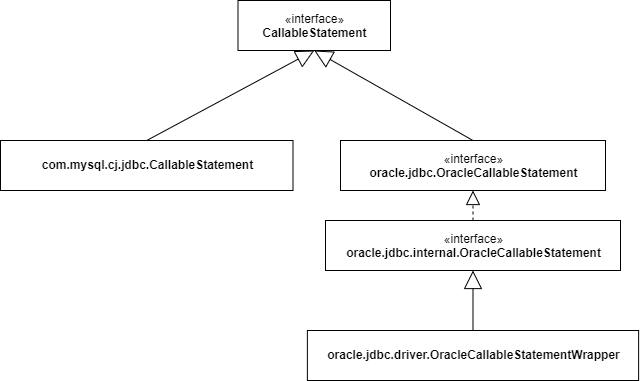

The diagram above was exported from draw.io. Its source (the exported page's mxGraphModel, read from the mxfile embedded in the PNG):
<mxGraphModel dx="1396" dy="672" grid="1" gridSize="10" guides="1" tooltips="1" connect="1" arrows="1" fold="1" page="1" pageScale="1" pageWidth="1169" pageHeight="827" math="0" shadow="0">
  <root>
    <mxCell id="_qPH1-ztGt_Y-iQJUUQS-0" />
    <mxCell id="_qPH1-ztGt_Y-iQJUUQS-1" parent="_qPH1-ztGt_Y-iQJUUQS-0" />
    <mxCell id="gUToJIy5dtlsdYjpOxTP-0" value="«interface»&lt;br&gt;&lt;b&gt;CallableStatement&lt;/b&gt;" style="html=1;" vertex="1" parent="_qPH1-ztGt_Y-iQJUUQS-1">
      <mxGeometry x="457.5" y="170" width="152.5" height="50" as="geometry" />
    </mxCell>
    <mxCell id="gUToJIy5dtlsdYjpOxTP-3" value="&lt;p style=&quot;margin: 0px ; margin-top: 4px ; text-align: center&quot;&gt;&lt;br&gt;&lt;b&gt;com.mysql.cj.jdbc.CallableStatement&lt;/b&gt;&lt;/p&gt;&lt;span style=&quot;color: rgba(0 , 0 , 0 , 0) ; font-family: monospace ; font-size: 0px&quot;&gt;%3CmxGraphModel%3E%3Croot%3E%3CmxCell%20id%3D%220%22%2F%3E%3CmxCell%20id%3D%221%22%20parent%3D%220%22%2F%3E%3CmxCell%20id%3D%222%22%20value%3D%22%C2%ABinterface%C2%BB%26lt%3Bbr%26gt%3B%26lt%3Bb%26gt%3BPreparedStatement%26lt%3B%2Fb%26gt%3B%22%20style%3D%22html%3D1%3B%22%20vertex%3D%221%22%20parent%3D%221%22%3E%3CmxGeometry%20x%3D%22457.5%22%20y%3D%22170%22%20width%3D%22152.5%22%20height%3D%2250%22%20as%3D%22geometry%22%2F%3E%3C%2FmxCell%3E%3CmxCell%20id%3D%223%22%20value%3D%22%C2%ABinterface%C2%BB%26lt%3Bbr%26gt%3B%26lt%3Bb%26gt%3Bcom.mysql.cj.jdbc.JdbcPreparedStatement%26lt%3B%2Fb%26gt%3B%22%20style%3D%22html%3D1%3B%22%20vertex%3D%221%22%20parent%3D%221%22%3E%3CmxGeometry%20x%3D%22242.5%22%20y%3D%22310%22%20width%3D%22265%22%20height%3D%2250%22%20as%3D%22geometry%22%2F%3E%3C%2FmxCell%3E%3CmxCell%20id%3D%224%22%20value%3D%22%22%20style%3D%22endArrow%3Dblock%3Bdashed%3D1%3BendFill%3D0%3BendSize%3D12%3Bhtml%3D1%3BentryX%3D0.5%3BentryY%3D1%3BentryDx%3D0%3BentryDy%3D0%3BexitX%3D0.5%3BexitY%3D0%3BexitDx%3D0%3BexitDy%3D0%3B%22%20edge%3D%221%22%20source%3D%225%22%20target%3D%223%22%20parent%3D%221%22%3E%3CmxGeometry%20width%3D%22160%22%20relative%3D%221%22%20as%3D%22geometry%22%3E%3CmxPoint%20x%3D%22372.5%22%20y%3D%22430%22%20as%3D%22sourcePoint%22%2F%3E%3CmxPoint%20x%3D%22492.5%22%20y%3D%22360%22%20as%3D%22targetPoint%22%2F%3E%3C%2FmxGeometry%3E%3C%2FmxCell%3E%3CmxCell%20id%3D%225%22%20value%3D%22%26lt%3Bp%20style%3D%26quot%3Bmargin%3A%200px%20%3B%20margin-top%3A%204px%20%3B%20text-align%3A%20center%26quot%3B%26gt%3B%26lt%3Bbr%26gt%3B%26lt%3Bb%26gt%3Bcom.mysql.cj.jdbc.ClientPreparedStatement%26lt%3B%2Fb%26gt%3B%26lt%3B%2Fp%26gt%3B%22%20style%3D%22verticalAlign%3Dtop%3Balign%3Dleft%3Boverflow%3Dfill%3BfontSize%3D12%3BfontFamily%3DHelvetica%3Bhtml%3D1%3B%22%20vertex%3D%221%22%20parent%3D%221%22%3E%3CmxGeometry%20x%3D%22228.75%22%20y%3D%22630%22%20width%3D%22292.5%22%20height%3D%2250%22%20as%3D%22geometry%22%2F%3E%3C%2FmxCell%3E%3CmxCell%20id%3D%226%22%20value%3D%22%C2%ABinterface%C2%BB%26lt%3Bbr%26gt%3B%26lt%3Bb%26gt%3Boracle.jdbc.OraclePreparedStatement%26lt%3B%2Fb%26gt%3B%22%20style%3D%22html%3D1%3B%22%20vertex%3D%221%22%20parent%3D%221%22%3E%3CmxGeometry%20x%3D%22560%22%20y%3D%22310%22%20width%3D%22265%22%20height%3D%2250%22%20as%3D%22geometry%22%2F%3E%3C%2FmxCell%3E%3CmxCell%20id%3D%227%22%20value%3D%22%C2%ABinterface%C2%BB%26lt%3Bbr%26gt%3B%26lt%3Bb%26gt%3Boracle.jdbc.internal.%26lt%3B%2Fb%26gt%3B%26lt%3Bb%26gt%3BOraclePreparedStatement%26lt%3B%2Fb%26gt%3B%22%20style%3D%22html%3D1%3B%22%20vertex%3D%221%22%20parent%3D%221%22%3E%3CmxGeometry%20x%3D%22545%22%20y%3D%22480%22%20width%3D%22295%22%20height%3D%2250%22%20as%3D%22geometry%22%2F%3E%3C%2FmxCell%3E%3CmxCell%20id%3D%228%22%20value%3D%22%26lt%3Bp%20style%3D%26quot%3Bmargin%3A%200px%20%3B%20margin-top%3A%204px%20%3B%20text-align%3A%20center%26quot%3B%26gt%3B%26lt%3Bbr%26gt%3B%26lt%3Bb%26gt%3Boracle.jdbc.driver.%26lt%3B%2Fb%26gt%3B%26lt%3Bb%26gt%3BOraclePreparedStatement%26lt%3B%2Fb%26gt%3B%26lt%3Bb%26gt%3BWrapper%26lt%3B%2Fb%26gt%3B%26lt%3B%2Fp%26gt%3B%22%20style%3D%22verticalAlign%3Dtop%3Balign%3Dleft%3Boverflow%3Dfill%3BfontSize%3D12%3BfontFamily%3DHelvetica%3Bhtml%3D1%3B%22%20vertex%3D%221%22%20parent%3D%221%22%3E%3CmxGeometry%20x%3D%22526.87%22%20y%3D%22630%22%20width%3D%22331.25%22%20height%3D%2250%22%20as%3D%22geometry%22%2F%3E%3C%2FmxCell%3E%3CmxCell%20id%3D%229%22%20value%3D%22%22%20style%3D%22endArrow%3Dblock%3Bdashed%3D1%3BendFill%3D0%3BendSize%3D12%3Bhtml%3D1%3BentryX%3D0.5%3BentryY%3D1%3BentryDx%3D0%3BentryDy%3D0%3BexitX%3D0.5%3BexitY%3D0%3BexitDx%3D0%3BexitDy%3D0%3B%22%20edge%3D%221%22%20source%3D%227%22%20target%3D%226%22%20parent%3D%221%22%3E%3CmxGeometry%20width%3D%22160%22%20relative%3D%221%22%20as%3D%22geometry%22%3E%3CmxPoint%20x%3D%22540%22%20y%3D%22430%22%20as%3D%22sourcePoint%22%2F%3E%3CmxPoint%20x%3D%22540%22%20y%3D%22360%22%20as%3D%22targetPoint%22%2F%3E%3C%2FmxGeometry%3E%3C%2FmxCell%3E%3CmxCell%20id%3D%2210%22%20value%3D%22%22%20style%3D%22endArrow%3Dblock%3BendSize%3D16%3BendFill%3D0%3Bhtml%3D1%3BentryX%3D0.5%3BentryY%3D1%3BentryDx%3D0%3BentryDy%3D0%3BexitX%3D0.5%3BexitY%3D0%3BexitDx%3D0%3BexitDy%3D0%3B%22%20edge%3D%221%22%20source%3D%223%22%20target%3D%222%22%20parent%3D%221%22%3E%3CmxGeometry%20width%3D%22160%22%20relative%3D%221%22%20as%3D%22geometry%22%3E%3CmxPoint%20x%3D%22300%22%20y%3D%22200%22%20as%3D%22sourcePoint%22%2F%3E%3CmxPoint%20x%3D%22200%22%20y%3D%22255%22%20as%3D%22targetPoint%22%2F%3E%3C%2FmxGeometry%3E%3C%2FmxCell%3E%3CmxCell%20id%3D%2211%22%20value%3D%22%22%20style%3D%22endArrow%3Dblock%3BendSize%3D16%3BendFill%3D0%3Bhtml%3D1%3BentryX%3D0.5%3BentryY%3D1%3BentryDx%3D0%3BentryDy%3D0%3BexitX%3D0.5%3BexitY%3D0%3BexitDx%3D0%3BexitDy%3D0%3B%22%20edge%3D%221%22%20source%3D%226%22%20target%3D%222%22%20parent%3D%221%22%3E%3CmxGeometry%20width%3D%22160%22%20relative%3D%221%22%20as%3D%22geometry%22%3E%3CmxPoint%20x%3D%22360%22%20y%3D%22180%22%20as%3D%22sourcePoint%22%2F%3E%3CmxPoint%20x%3D%22260%22%20y%3D%22235%22%20as%3D%22targetPoint%22%2F%3E%3C%2FmxGeometry%3E%3C%2FmxCell%3E%3CmxCell%20id%3D%2212%22%20value%3D%22%22%20style%3D%22endArrow%3Dblock%3BendSize%3D16%3BendFill%3D0%3Bhtml%3D1%3BentryX%3D0.5%3BentryY%3D1%3BentryDx%3D0%3BentryDy%3D0%3BexitX%3D0.5%3BexitY%3D0%3BexitDx%3D0%3BexitDy%3D0%3B%22%20edge%3D%221%22%20source%3D%228%22%20target%3D%227%22%20parent%3D%221%22%3E%3CmxGeometry%20width%3D%22160%22%20relative%3D%221%22%20as%3D%22geometry%22%3E%3CmxPoint%20x%3D%22310%22%20y%3D%22200%22%20as%3D%22sourcePoint%22%2F%3E%3CmxPoint%20x%3D%22692.5%22%20y%3D%22570%22%20as%3D%22targetPoint%22%2F%3E%3C%2FmxGeometry%3E%3C%2FmxCell%3E%3C%2Froot%3E%3C%2FmxGraphModel%3E&lt;/span&gt;" style="verticalAlign=top;align=left;overflow=fill;fontSize=12;fontFamily=Helvetica;html=1;" vertex="1" parent="_qPH1-ztGt_Y-iQJUUQS-1">
      <mxGeometry x="220" y="310" width="292.5" height="50" as="geometry" />
    </mxCell>
    <mxCell id="gUToJIy5dtlsdYjpOxTP-4" value="«interface»&lt;br&gt;&lt;b&gt;oracle.jdbc.OracleCallableStatement&lt;/b&gt;" style="html=1;" vertex="1" parent="_qPH1-ztGt_Y-iQJUUQS-1">
      <mxGeometry x="560" y="310" width="265" height="50" as="geometry" />
    </mxCell>
    <mxCell id="gUToJIy5dtlsdYjpOxTP-5" value="«interface»&lt;br&gt;&lt;b&gt;oracle.jdbc.internal.&lt;/b&gt;&lt;b&gt;OracleCallableStatement&lt;/b&gt;" style="html=1;" vertex="1" parent="_qPH1-ztGt_Y-iQJUUQS-1">
      <mxGeometry x="545" y="390" width="295" height="50" as="geometry" />
    </mxCell>
    <mxCell id="gUToJIy5dtlsdYjpOxTP-6" value="&lt;p style=&quot;margin: 0px ; margin-top: 4px ; text-align: center&quot;&gt;&lt;br&gt;&lt;b&gt;oracle.jdbc.driver.&lt;/b&gt;&lt;b&gt;OracleCallableStatement&lt;/b&gt;&lt;b&gt;Wrapper&lt;/b&gt;&lt;/p&gt;" style="verticalAlign=top;align=left;overflow=fill;fontSize=12;fontFamily=Helvetica;html=1;" vertex="1" parent="_qPH1-ztGt_Y-iQJUUQS-1">
      <mxGeometry x="526.87" y="500" width="331.25" height="50" as="geometry" />
    </mxCell>
    <mxCell id="gUToJIy5dtlsdYjpOxTP-7" value="" style="endArrow=block;dashed=1;endFill=0;endSize=12;html=1;entryX=0.5;entryY=1;entryDx=0;entryDy=0;exitX=0.5;exitY=0;exitDx=0;exitDy=0;" edge="1" parent="_qPH1-ztGt_Y-iQJUUQS-1" source="gUToJIy5dtlsdYjpOxTP-5" target="gUToJIy5dtlsdYjpOxTP-4">
      <mxGeometry width="160" relative="1" as="geometry">
        <mxPoint x="540" y="430" as="sourcePoint" />
        <mxPoint x="540" y="360" as="targetPoint" />
      </mxGeometry>
    </mxCell>
    <mxCell id="gUToJIy5dtlsdYjpOxTP-8" value="" style="endArrow=block;endSize=16;endFill=0;html=1;entryX=0.5;entryY=1;entryDx=0;entryDy=0;exitX=0.5;exitY=0;exitDx=0;exitDy=0;" edge="1" parent="_qPH1-ztGt_Y-iQJUUQS-1" source="gUToJIy5dtlsdYjpOxTP-3" target="gUToJIy5dtlsdYjpOxTP-0">
      <mxGeometry width="160" relative="1" as="geometry">
        <mxPoint x="375" y="310" as="sourcePoint" />
        <mxPoint x="200" y="255" as="targetPoint" />
      </mxGeometry>
    </mxCell>
    <mxCell id="gUToJIy5dtlsdYjpOxTP-9" value="" style="endArrow=block;endSize=16;endFill=0;html=1;entryX=0.5;entryY=1;entryDx=0;entryDy=0;exitX=0.5;exitY=0;exitDx=0;exitDy=0;" edge="1" parent="_qPH1-ztGt_Y-iQJUUQS-1" source="gUToJIy5dtlsdYjpOxTP-4" target="gUToJIy5dtlsdYjpOxTP-0">
      <mxGeometry width="160" relative="1" as="geometry">
        <mxPoint x="360" y="180" as="sourcePoint" />
        <mxPoint x="260" y="235" as="targetPoint" />
      </mxGeometry>
    </mxCell>
    <mxCell id="gUToJIy5dtlsdYjpOxTP-10" value="" style="endArrow=block;endSize=16;endFill=0;html=1;entryX=0.5;entryY=1;entryDx=0;entryDy=0;exitX=0.5;exitY=0;exitDx=0;exitDy=0;" edge="1" parent="_qPH1-ztGt_Y-iQJUUQS-1" source="gUToJIy5dtlsdYjpOxTP-6" target="gUToJIy5dtlsdYjpOxTP-5">
      <mxGeometry width="160" relative="1" as="geometry">
        <mxPoint x="310" y="200" as="sourcePoint" />
        <mxPoint x="692.5" y="570" as="targetPoint" />
      </mxGeometry>
    </mxCell>
  </root>
</mxGraphModel>